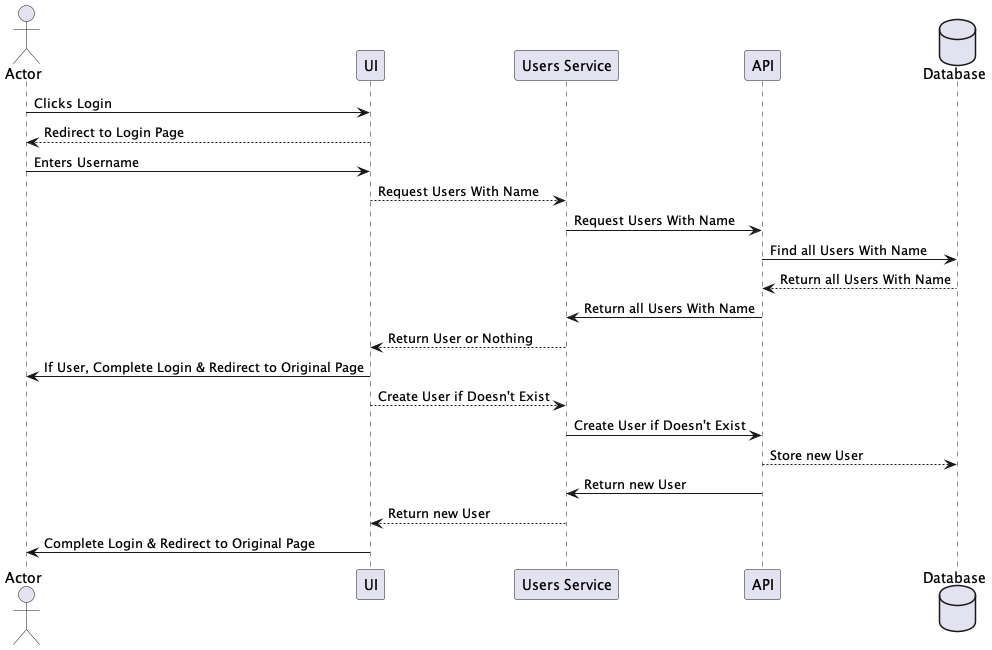

The diagram above was rendered by PlantUML. Its source (embedded in the PNG):
@startuml "Login_Sequence_Diagram"

actor Actor as User
User -> "UI" : Clicks Login
"UI" --> User : Redirect to Login Page
User -> "UI" : Enters Username
"UI" --> "Users Service" : Request Users With Name
"Users Service" -> "API" : Request Users With Name

database Database as Storage
"API" -> Storage : Find all Users With Name
Storage --> "API" : Return all Users With Name
"API" -> "Users Service" : Return all Users With Name
"Users Service" --> "UI" : Return User or Nothing 
"UI" -> User : If User, Complete Login & Redirect to Original Page
"UI" --> "Users Service" : Create User if Doesn't Exist
"Users Service" -> "API" : Create User if Doesn't Exist
"API" --> Storage : Store new User
"API" -> "Users Service" : Return new User
"Users Service" --> "UI" : Return new User
"UI" -> User : Complete Login & Redirect to Original Page

@enduml